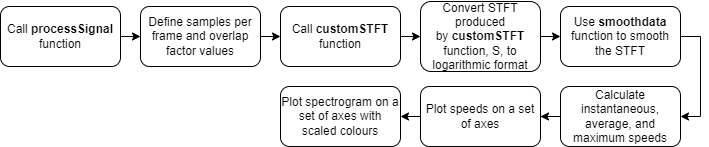

The diagram above was exported from draw.io. Its source (the exported page's mxGraphModel, read from the mxfile embedded in the PNG):
<mxGraphModel dx="868" dy="460" grid="1" gridSize="10" guides="1" tooltips="1" connect="1" arrows="1" fold="1" page="1" pageScale="1" pageWidth="850" pageHeight="1100" math="0" shadow="0">
  <root>
    <mxCell id="0" />
    <mxCell id="1" parent="0" />
    <mxCell id="xc0FN0sAy96H83M0qTpA-9" style="edgeStyle=orthogonalEdgeStyle;rounded=0;orthogonalLoop=1;jettySize=auto;html=1;exitX=1;exitY=0.5;exitDx=0;exitDy=0;entryX=0;entryY=0.5;entryDx=0;entryDy=0;" edge="1" parent="1" source="xc0FN0sAy96H83M0qTpA-1" target="xc0FN0sAy96H83M0qTpA-2">
      <mxGeometry relative="1" as="geometry" />
    </mxCell>
    <mxCell id="xc0FN0sAy96H83M0qTpA-1" value="Call &lt;b&gt;processSignal&lt;/b&gt; function" style="rounded=1;whiteSpace=wrap;html=1;" vertex="1" parent="1">
      <mxGeometry x="40" y="160" width="120" height="60" as="geometry" />
    </mxCell>
    <mxCell id="xc0FN0sAy96H83M0qTpA-10" style="edgeStyle=orthogonalEdgeStyle;rounded=0;orthogonalLoop=1;jettySize=auto;html=1;exitX=1;exitY=0.5;exitDx=0;exitDy=0;entryX=0;entryY=0.5;entryDx=0;entryDy=0;" edge="1" parent="1" source="xc0FN0sAy96H83M0qTpA-2" target="xc0FN0sAy96H83M0qTpA-3">
      <mxGeometry relative="1" as="geometry" />
    </mxCell>
    <mxCell id="xc0FN0sAy96H83M0qTpA-2" value="Define samples per frame and overlap factor values" style="rounded=1;whiteSpace=wrap;html=1;" vertex="1" parent="1">
      <mxGeometry x="180" y="160" width="120" height="60" as="geometry" />
    </mxCell>
    <mxCell id="xc0FN0sAy96H83M0qTpA-11" style="edgeStyle=orthogonalEdgeStyle;rounded=0;orthogonalLoop=1;jettySize=auto;html=1;exitX=1;exitY=0.5;exitDx=0;exitDy=0;entryX=0;entryY=0.5;entryDx=0;entryDy=0;" edge="1" parent="1" source="xc0FN0sAy96H83M0qTpA-3" target="xc0FN0sAy96H83M0qTpA-4">
      <mxGeometry relative="1" as="geometry" />
    </mxCell>
    <mxCell id="xc0FN0sAy96H83M0qTpA-3" value="Call &lt;b&gt;customSTFT&lt;/b&gt; function" style="rounded=1;whiteSpace=wrap;html=1;" vertex="1" parent="1">
      <mxGeometry x="320" y="160" width="120" height="60" as="geometry" />
    </mxCell>
    <mxCell id="xc0FN0sAy96H83M0qTpA-12" style="edgeStyle=orthogonalEdgeStyle;rounded=0;orthogonalLoop=1;jettySize=auto;html=1;exitX=1;exitY=0.5;exitDx=0;exitDy=0;entryX=0;entryY=0.5;entryDx=0;entryDy=0;" edge="1" parent="1" source="xc0FN0sAy96H83M0qTpA-4" target="xc0FN0sAy96H83M0qTpA-6">
      <mxGeometry relative="1" as="geometry" />
    </mxCell>
    <mxCell id="xc0FN0sAy96H83M0qTpA-4" value="Convert STFT produced by&amp;nbsp;&lt;b&gt;customSTFT &lt;/b&gt;function, S, to logarithmic format" style="rounded=1;whiteSpace=wrap;html=1;" vertex="1" parent="1">
      <mxGeometry x="460" y="155" width="120" height="70" as="geometry" />
    </mxCell>
    <mxCell id="xc0FN0sAy96H83M0qTpA-14" style="edgeStyle=orthogonalEdgeStyle;rounded=0;orthogonalLoop=1;jettySize=auto;html=1;exitX=0;exitY=0.5;exitDx=0;exitDy=0;" edge="1" parent="1" source="xc0FN0sAy96H83M0qTpA-5" target="xc0FN0sAy96H83M0qTpA-7">
      <mxGeometry relative="1" as="geometry" />
    </mxCell>
    <mxCell id="xc0FN0sAy96H83M0qTpA-5" value="Calculate instantaneous, average, and maximum speeds" style="rounded=1;whiteSpace=wrap;html=1;" vertex="1" parent="1">
      <mxGeometry x="600" y="240" width="120" height="60" as="geometry" />
    </mxCell>
    <mxCell id="xc0FN0sAy96H83M0qTpA-13" style="edgeStyle=orthogonalEdgeStyle;rounded=0;orthogonalLoop=1;jettySize=auto;html=1;exitX=1;exitY=0.5;exitDx=0;exitDy=0;entryX=1;entryY=0.5;entryDx=0;entryDy=0;" edge="1" parent="1" source="xc0FN0sAy96H83M0qTpA-6" target="xc0FN0sAy96H83M0qTpA-5">
      <mxGeometry relative="1" as="geometry" />
    </mxCell>
    <mxCell id="xc0FN0sAy96H83M0qTpA-6" value="Use &lt;b&gt;smoothdata&lt;/b&gt; function to smooth the STFT" style="rounded=1;whiteSpace=wrap;html=1;" vertex="1" parent="1">
      <mxGeometry x="600" y="160" width="120" height="60" as="geometry" />
    </mxCell>
    <mxCell id="xc0FN0sAy96H83M0qTpA-15" style="edgeStyle=orthogonalEdgeStyle;rounded=0;orthogonalLoop=1;jettySize=auto;html=1;exitX=0;exitY=0.5;exitDx=0;exitDy=0;entryX=1;entryY=0.5;entryDx=0;entryDy=0;" edge="1" parent="1" source="xc0FN0sAy96H83M0qTpA-7" target="xc0FN0sAy96H83M0qTpA-8">
      <mxGeometry relative="1" as="geometry" />
    </mxCell>
    <mxCell id="xc0FN0sAy96H83M0qTpA-7" value="Plot speeds on a set of axes" style="rounded=1;whiteSpace=wrap;html=1;" vertex="1" parent="1">
      <mxGeometry x="460" y="240" width="120" height="60" as="geometry" />
    </mxCell>
    <mxCell id="xc0FN0sAy96H83M0qTpA-8" value="Plot spectrogram on a set of axes with scaled colours" style="rounded=1;whiteSpace=wrap;html=1;" vertex="1" parent="1">
      <mxGeometry x="320" y="240" width="120" height="60" as="geometry" />
    </mxCell>
  </root>
</mxGraphModel>